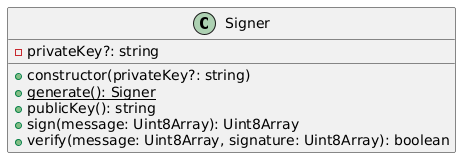

The diagram above was rendered by PlantUML. Its source (embedded in the PNG):
@startuml
class Signer {
  - privateKey?: string
  + constructor(privateKey?: string)
  + {static} generate(): Signer
  + publicKey(): string
  + sign(message: Uint8Array): Uint8Array
  + verify(message: Uint8Array, signature: Uint8Array): boolean
}
@enduml